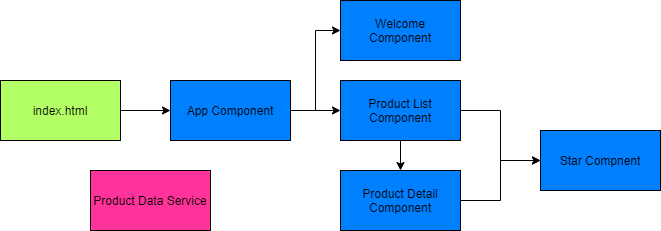

The diagram above was exported from draw.io. Its source (the exported page's mxGraphModel, read from the mxfile embedded in the PNG):
<mxGraphModel dx="1326" dy="806" grid="1" gridSize="10" guides="1" tooltips="1" connect="1" arrows="1" fold="1" page="1" pageScale="1" pageWidth="827" pageHeight="1169" math="0" shadow="0">
  <root>
    <mxCell id="0" />
    <mxCell id="1" parent="0" />
    <mxCell id="gC-oBfgFJ8OaHEpwiQWt-13" value="" style="edgeStyle=orthogonalEdgeStyle;rounded=0;orthogonalLoop=1;jettySize=auto;html=1;" edge="1" parent="1" source="gC-oBfgFJ8OaHEpwiQWt-1" target="gC-oBfgFJ8OaHEpwiQWt-2">
      <mxGeometry relative="1" as="geometry" />
    </mxCell>
    <mxCell id="gC-oBfgFJ8OaHEpwiQWt-1" value="index.html" style="rounded=0;whiteSpace=wrap;html=1;fillColor=#B3FF66;" vertex="1" parent="1">
      <mxGeometry x="100" y="400" width="120" height="60" as="geometry" />
    </mxCell>
    <mxCell id="gC-oBfgFJ8OaHEpwiQWt-11" value="" style="edgeStyle=orthogonalEdgeStyle;rounded=0;orthogonalLoop=1;jettySize=auto;html=1;" edge="1" parent="1" source="gC-oBfgFJ8OaHEpwiQWt-2" target="gC-oBfgFJ8OaHEpwiQWt-4">
      <mxGeometry relative="1" as="geometry" />
    </mxCell>
    <mxCell id="gC-oBfgFJ8OaHEpwiQWt-12" style="edgeStyle=orthogonalEdgeStyle;rounded=0;orthogonalLoop=1;jettySize=auto;html=1;exitX=1;exitY=0.5;exitDx=0;exitDy=0;entryX=0;entryY=0.5;entryDx=0;entryDy=0;" edge="1" parent="1" source="gC-oBfgFJ8OaHEpwiQWt-2" target="gC-oBfgFJ8OaHEpwiQWt-3">
      <mxGeometry relative="1" as="geometry" />
    </mxCell>
    <mxCell id="gC-oBfgFJ8OaHEpwiQWt-2" value="App Component" style="rounded=0;whiteSpace=wrap;html=1;fillColor=#007FFF;" vertex="1" parent="1">
      <mxGeometry x="270" y="400" width="120" height="60" as="geometry" />
    </mxCell>
    <mxCell id="gC-oBfgFJ8OaHEpwiQWt-3" value="Welcome&lt;br&gt;Component" style="rounded=0;whiteSpace=wrap;html=1;fillColor=#007FFF;" vertex="1" parent="1">
      <mxGeometry x="440" y="320" width="120" height="60" as="geometry" />
    </mxCell>
    <mxCell id="gC-oBfgFJ8OaHEpwiQWt-8" style="edgeStyle=orthogonalEdgeStyle;rounded=0;orthogonalLoop=1;jettySize=auto;html=1;exitX=1;exitY=0.5;exitDx=0;exitDy=0;entryX=0;entryY=0.5;entryDx=0;entryDy=0;" edge="1" parent="1" source="gC-oBfgFJ8OaHEpwiQWt-4" target="gC-oBfgFJ8OaHEpwiQWt-7">
      <mxGeometry relative="1" as="geometry" />
    </mxCell>
    <mxCell id="gC-oBfgFJ8OaHEpwiQWt-10" style="edgeStyle=orthogonalEdgeStyle;rounded=0;orthogonalLoop=1;jettySize=auto;html=1;exitX=0.5;exitY=1;exitDx=0;exitDy=0;entryX=0.5;entryY=0;entryDx=0;entryDy=0;" edge="1" parent="1" source="gC-oBfgFJ8OaHEpwiQWt-4" target="gC-oBfgFJ8OaHEpwiQWt-5">
      <mxGeometry relative="1" as="geometry" />
    </mxCell>
    <mxCell id="gC-oBfgFJ8OaHEpwiQWt-4" value="Product List Component" style="rounded=0;whiteSpace=wrap;html=1;fillColor=#007FFF;" vertex="1" parent="1">
      <mxGeometry x="440" y="400" width="120" height="60" as="geometry" />
    </mxCell>
    <mxCell id="gC-oBfgFJ8OaHEpwiQWt-9" style="edgeStyle=orthogonalEdgeStyle;rounded=0;orthogonalLoop=1;jettySize=auto;html=1;exitX=1;exitY=0.5;exitDx=0;exitDy=0;" edge="1" parent="1" source="gC-oBfgFJ8OaHEpwiQWt-5">
      <mxGeometry relative="1" as="geometry">
        <mxPoint x="640" y="480" as="targetPoint" />
        <Array as="points">
          <mxPoint x="600" y="520" />
          <mxPoint x="600" y="480" />
        </Array>
      </mxGeometry>
    </mxCell>
    <mxCell id="gC-oBfgFJ8OaHEpwiQWt-5" value="Product Detail Component" style="rounded=0;whiteSpace=wrap;html=1;fillColor=#007FFF;" vertex="1" parent="1">
      <mxGeometry x="440" y="490" width="120" height="60" as="geometry" />
    </mxCell>
    <mxCell id="gC-oBfgFJ8OaHEpwiQWt-6" value="Product Data Service" style="rounded=0;whiteSpace=wrap;html=1;fillColor=#FF3399;" vertex="1" parent="1">
      <mxGeometry x="190" y="490" width="120" height="60" as="geometry" />
    </mxCell>
    <mxCell id="gC-oBfgFJ8OaHEpwiQWt-7" value="Star Compnent" style="rounded=0;whiteSpace=wrap;html=1;fillColor=#007FFF;" vertex="1" parent="1">
      <mxGeometry x="640" y="450" width="120" height="60" as="geometry" />
    </mxCell>
  </root>
</mxGraphModel>